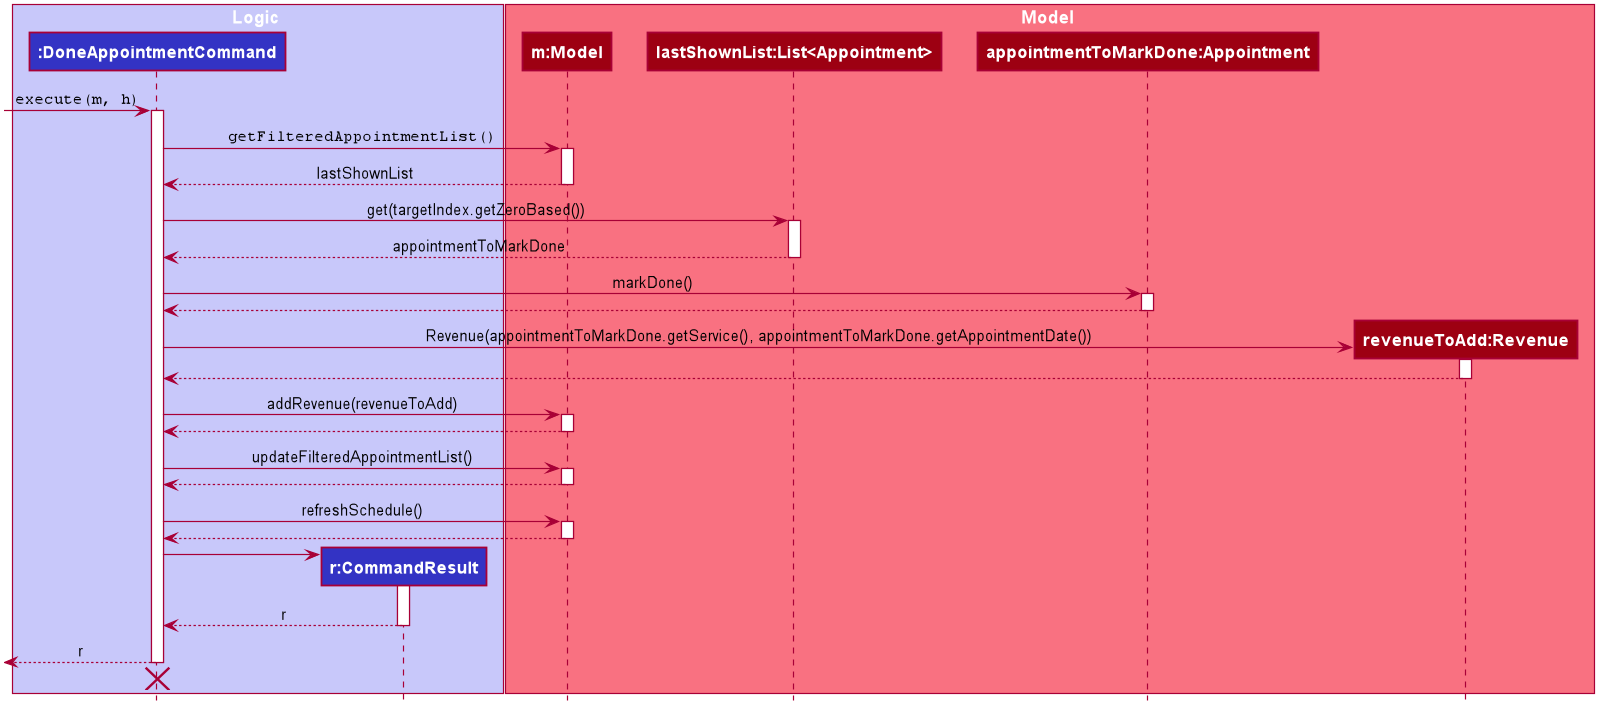

The diagram above was rendered by PlantUML. Its source (embedded in the PNG):
@startuml









skinparam BackgroundColor #FFFFFFF

skinparam Shadowing false

skinparam Class {
    FontColor #FFFFFF
    BorderThickness 1
    BorderColor #FFFFFF
    StereotypeFontColor #FFFFFF
    FontName Arial
    AttributeFontColor #FFFFFF
    AttributeIconSize 0
}

skinparam Actor {
    BorderColor #000000
    Color #000000
    FontName Arial
}

skinparam Sequence {
    MessageAlign center
    BoxFontSize 15
    BoxPadding 0
    BoxFontColor #FFFFFF
    FontName Arial
}

skinparam Participant {
    FontColor #FFFFFFF
    Padding 20
}

skinparam MinClassWidth 50
skinparam ParticipantPadding 10
skinparam Shadowing false
skinparam DefaultTextAlignment center
skinparam packageStyle Rectangle

hide footbox
hide circle
hide members
box Logic #C8C8FA
participant "**:DoneAppointmentCommand**" as DoneAppointmentCommand #3333C4
participant "**r:CommandResult**" as CommandResult #3333C4
end box

box Model #F97181
participant "**m:Model**" as Model #9D0012
participant "**lastShownList:List<Appointment>**" as List #9D0012
participant "**appointmentToMarkDone:Appointment**" as Appointment #9D0012
participant "**revenueToAdd:Revenue**" as Revenue #9D0012
end box

[-> DoneAppointmentCommand : ""execute(m, h)""
activate DoneAppointmentCommand

DoneAppointmentCommand -> Model : ""getFilteredAppointmentList()""
activate Model

Model --> DoneAppointmentCommand : lastShownList
deactivate Model

DoneAppointmentCommand -> List : get(targetIndex.getZeroBased())
activate List

List --> DoneAppointmentCommand : appointmentToMarkDone
deactivate List

DoneAppointmentCommand -> Appointment : markDone()
activate Appointment

Appointment --> DoneAppointmentCommand
deactivate Appointment

create Revenue
DoneAppointmentCommand -> Revenue : Revenue(appointmentToMarkDone.getService(), appointmentToMarkDone.getAppointmentDate())
activate Revenue
Revenue --> DoneAppointmentCommand
deactivate Revenue

DoneAppointmentCommand -> Model : addRevenue(revenueToAdd)
activate Model

Model --> DoneAppointmentCommand
deactivate Model

DoneAppointmentCommand -> Model : updateFilteredAppointmentList()
activate Model

Model --> DoneAppointmentCommand
deactivate Model

DoneAppointmentCommand -> Model : refreshSchedule()
activate Model

Model --> DoneAppointmentCommand
deactivate Model


create CommandResult
DoneAppointmentCommand -> CommandResult
activate CommandResult

CommandResult --> DoneAppointmentCommand : r
deactivate CommandResult

[<-- DoneAppointmentCommand : r
deactivate DoneAppointmentCommand

DoneAppointmentCommand -[hidden]> CommandResult
destroy DoneAppointmentCommand

@enduml